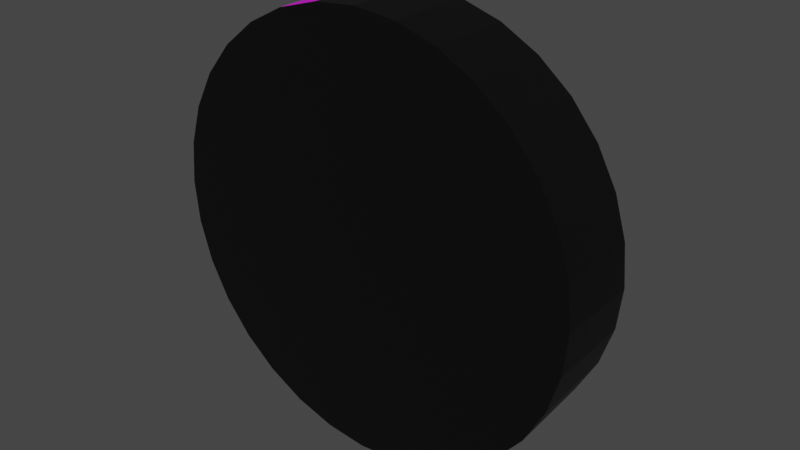 # Source: RoombaV3.blend  (saved by Blender 2.93.20; exported with 4.5.12 LTS)
import bpy
from mathutils import Matrix  # noqa: F401  (used for matrix-valued properties, if any)

bpy.ops.wm.read_factory_settings(use_empty=True)
scene = bpy.context.scene
scene.name = 'Scene'

# ---- collections
col_collection = bpy.data.collections.new('Collection'); scene.collection.children.link(col_collection)

# ---- images (referenced by path relative to the original .blend; pixels are not part of the script)
import os
ASSET_DIR = os.environ.get("B2B_ASSET_DIR", "")  # directory of the original .blend (textures are referenced by path, not embedded)
HERE = os.path.dirname(os.path.abspath(__file__))  # packed textures are extracted next to this script under _unpacked/

def load_image(name, relpath, width, height, colorspace="sRGB"):
    """Load a texture the original file referenced (path relative to the .blend, or extracted next to this script)."""
    p = next((c for c in (os.path.join(HERE, relpath), os.path.join(ASSET_DIR, relpath)) if relpath and os.path.exists(c)), "")
    if p:
        img = bpy.data.images.load(p, check_existing=True)
        img.name = name
    else:  # same state as the original file: an image datablock whose file is absent (Cycles renders it pink)
        img = bpy.data.images.new(name, width, height)
        img.source = "FILE"
        img.filepath = "//" + (relpath or name)
    img.colorspace_settings.name = colorspace
    return img
img_powerplug_png = load_image('powerPlug.png', 'powerPlug.png', 1024, 1024, 'sRGB')
img_roombatop_png = load_image('roombaTop.png', 'roombaTop.png', 1024, 1024, 'sRGB')

# ---- materials (node trees are filled in below, after node groups)
mat_power = bpy.data.materials.new('power')
mat_power.use_transparent_shadow = False
mat_material_001 = bpy.data.materials.new('Material.001')
mat_material_001.use_transparent_shadow = False
mat_black = bpy.data.materials.new('black')
mat_black.use_transparent_shadow = False

# ---- material node trees
mat_power.use_nodes = True; mat_power.node_tree.nodes.clear()
_N = mat_power.node_tree.nodes; _L = mat_power.node_tree.links
n0 = _N.new('ShaderNodeBsdfPrincipled'); n0.name = 'Principled BSDF'; n0.location = (10, 300)
n0.distribution = 'GGX'
n0.subsurface_method = 'BURLEY'
n0.inputs[3].default_value = 1.45
n0.inputs[27].default_value = (0.0, 0.0, 0.0, 1.0)
n0.inputs[28].default_value = 1.0
n1 = _N.new('ShaderNodeOutputMaterial'); n1.name = 'Material Output'; n1.location = (300, 300)
n2 = _N.new('ShaderNodeTexImage'); n2.name = 'Image Texture'; n2.location = (-280, 280)
n2.image = img_powerplug_png
n2.interpolation = 'Closest'
_L.new(n0.outputs[0], n1.inputs[0])
_L.new(n2.outputs[0], n0.inputs[0])
n1.is_active_output = True
mat_material_001.use_nodes = True; mat_material_001.node_tree.nodes.clear()
_N = mat_material_001.node_tree.nodes; _L = mat_material_001.node_tree.links
n0 = _N.new('ShaderNodeBsdfPrincipled'); n0.name = 'Principled BSDF'; n0.location = (10, 300)
n0.distribution = 'GGX'
n0.subsurface_method = 'BURLEY'
n0.inputs[3].default_value = 1.45
n0.inputs[27].default_value = (0.0, 0.0, 0.0, 1.0)
n0.inputs[28].default_value = 1.0
n1 = _N.new('ShaderNodeOutputMaterial'); n1.name = 'Material Output'; n1.location = (300, 300)
n2 = _N.new('ShaderNodeTexImage'); n2.name = 'Image Texture'; n2.location = (-280, 280)
n2.image = img_roombatop_png
_L.new(n0.outputs[0], n1.inputs[0])
_L.new(n2.outputs[0], n0.inputs[0])
n1.is_active_output = True
mat_black.use_nodes = True; mat_black.node_tree.nodes.clear()
_N = mat_black.node_tree.nodes; _L = mat_black.node_tree.links
n0 = _N.new('ShaderNodeBsdfPrincipled'); n0.name = 'Principled BSDF'; n0.location = (10, 300)
n0.distribution = 'GGX'
n0.subsurface_method = 'BURLEY'
n0.inputs[0].default_value = (0.0, 0.0, 0.0, 1.0)
n0.inputs[3].default_value = 1.45
n0.inputs[27].default_value = (0.0, 0.0, 0.0, 1.0)
n0.inputs[28].default_value = 1.0
n1 = _N.new('ShaderNodeOutputMaterial'); n1.name = 'Material Output'; n1.location = (300, 300)
_L.new(n0.outputs[0], n1.inputs[0])
n1.is_active_output = True

# ---- world
world_world = bpy.data.worlds.new('World'); scene.world = world_world
world_world.use_nodes = True; world_world.node_tree.nodes.clear()
_N = world_world.node_tree.nodes; _L = world_world.node_tree.links
n0 = _N.new('ShaderNodeOutputWorld'); n0.name = 'World Output'; n0.location = (300, 300)
n1 = _N.new('ShaderNodeBackground'); n1.name = 'Background'; n1.location = (10, 300)
n1.inputs[0].default_value = (0.05088, 0.05088, 0.05088, 1.0)
_L.new(n1.outputs[0], n0.inputs[0])
n0.is_active_output = True
world_world.color = (0.05088, 0.05088, 0.05088)
world_world.use_sun_shadow = False
world_world.sun_shadow_jitter_overblur = 0.0

# ---- meshes
me_cylinder = bpy.data.meshes.new('Cylinder')
me_cylinder.from_pydata([(-6.393e-05, -0.194, -1.0), (-0.004346, 0.265, -0.8892), (0.195, -0.194, -0.9808), (0.167, 0.2672, -0.8708), (0.3826, -0.194, -0.9239), (0.3307, 0.2704, -0.8183), (0.5555, -0.194, -0.8315), (0.481, 0.2746, -0.7335), (0.707, -0.194, -0.7072), (0.6137, 0.2782, -0.6199), (0.8314, -0.1941, -0.5557), (0.7251, 0.2789, -0.4831), (0.9238, -0.1941, -0.3829), (0.8104, 0.2761, -0.3295), (0.9807, -0.1941, -0.1954), (0.8647, 0.2719, -0.1647), (0.9999, -0.1941, -0.0003395), (0.8849, 0.2682, 0.006251), (0.9807, -0.1941, 0.1948), (0.8701, 0.2657, 0.1779), (0.9238, -0.1941, 0.3824), (0.8209, 0.2641, 0.3436), (0.8314, -0.1941, 0.5554), (0.7395, 0.2632, 0.4969), (0.707, -0.1941, 0.707), (0.6292, 0.2627, 0.6315), (0.5555, -0.1941, 0.8314), (0.4945, 0.2624, 0.7422), (0.3826, -0.1941, 0.9239), (0.3406, 0.2623, 0.8244), (0.195, -0.1941, 0.9808), (0.1735, 0.2623, 0.8751), (-3.909e-05, -0.1941, 1.0), (-0.000431, 0.2623, 0.8922), (-0.1951, -0.1941, 0.9808), (-0.1744, 0.2623, 0.875), (-0.3827, -0.1941, 0.9239), (-0.3416, 0.2623, 0.8242), (-0.5556, -0.1941, 0.8315), (-0.4958, 0.2624, 0.7418), (-0.7071, -0.1941, 0.7071), (-0.631, 0.2624, 0.6309), (-0.8315, -0.1941, 0.5556), (-0.7419, 0.2624, 0.4957), (-0.9239, -0.1941, 0.3827), (-0.8243, 0.2624, 0.3415), (-0.9808, -0.1941, 0.1951), (-0.8751, 0.2623, 0.1742), (-1.0, -0.1941, 1.578e-05), (-0.8922, 0.2623, 0.0002343), (-0.9808, -0.1941, -0.1951), (-0.8751, 0.2623, -0.1737), (-0.9239, -0.194, -0.3827), (-0.8245, 0.2623, -0.341), (-0.8315, -0.194, -0.5556), (-0.7422, 0.2623, -0.495), (-0.7072, -0.194, -0.7071), (-0.6314, 0.2624, -0.63), (-0.5556, -0.194, -0.8314), (-0.4966, 0.2626, -0.7407), (-0.3827, -0.194, -0.9239), (-0.343, 0.263, -0.8227), (-0.1951, -0.194, -0.9808), (-0.1767, 0.2637, -0.8729), (0.1892, 0.2004, -0.9766), (-0.003759, 0.1981, -0.9973), (0.3737, 0.2037, -0.9175), (0.5427, 0.2079, -0.8223), (0.6909, 0.2115, -0.6955), (0.8146, 0.2122, -0.5436), (0.9095, 0.2095, -0.3725), (0.9704, 0.2052, -0.1878), (0.9931, 0.2015, 0.004816), (0.9763, 0.1988, 0.1981), (0.921, 0.1971, 0.3846), (0.8295, 0.1961, 0.5569), (0.7058, 0.1955, 0.708), (0.5546, 0.1951, 0.8321), (0.382, 0.1948, 0.9244), (0.1945, 0.1947, 0.9812), (-0.0004555, 0.1946, 1.0), (-0.1955, 0.1945, 0.981), (-0.383, 0.1944, 0.9241), (-0.5559, 0.1944, 0.8317), (-0.7074, 0.1944, 0.7073), (-0.8318, 0.1944, 0.5558), (-0.9242, 0.1944, 0.3829), (-0.9811, 0.1944, 0.1953), (-1.0, 0.1945, 0.000256), (-0.9812, 0.1945, -0.1948), (-0.9244, 0.1946, -0.3823), (-0.8321, 0.1948, -0.5551), (-0.708, 0.195, -0.7065), (-0.5567, 0.1953, -0.8307), (-0.3843, 0.1959, -0.9227), (-0.1975, 0.1967, -0.979), (0.07335, 0.3218, -0.424), (-0.006822, 0.32, -0.4326), (-0.08871, 0.3192, -0.4249), (-0.1687, 0.319, -0.4008), (-0.243, 0.3191, -0.3611), (-0.3086, 0.3195, -0.3073), (-0.3625, 0.3199, -0.2416), (-0.4027, 0.3204, -0.1664), (-0.4275, 0.3209, -0.0848), (-0.4359, 0.3213, 0.0001427), (-0.4275, 0.3216, 0.08512), (-0.4028, 0.3218, 0.1669), (-0.3625, 0.3219, 0.2422), (-0.3083, 0.3219, 0.3082), (-0.2423, 0.3217, 0.3624), (-0.1669, 0.3215, 0.4026), (-0.08524, 0.3211, 0.4274), (-0.0003276, 0.3207, 0.4357), (0.0845, 0.3202, 0.4274), (0.166, 0.3198, 0.4026), (0.2409, 0.3193, 0.3626), (0.3062, 0.319, 0.3089), (0.3595, 0.319, 0.2439), (0.3985, 0.3194, 0.1705), (0.4217, 0.3205, 0.09222), (0.4285, 0.3227, 0.0123), (0.4188, 0.3261, -0.06748), (0.392, 0.3301, -0.1478), (0.3473, 0.3328, -0.2279), (0.2879, 0.3321, -0.3009), (0.2206, 0.3286, -0.3588), (0.1492, 0.3247, -0.3994), (0.159, 0.2784, -0.8323), (-0.00456, 0.2763, -0.8499), (0.3151, 0.2816, -0.7822), (-0.1691, 0.275, -0.8344), (-0.328, 0.2743, -0.7864), (-0.4748, 0.274, -0.708), (-0.6037, 0.2738, -0.6023), (-0.7095, 0.2738, -0.4732), (-0.7882, 0.2738, -0.3259), (-0.8366, 0.2738, -0.1661), (-0.853, 0.2739, 0.0002264), (-0.8366, 0.2739, 0.1665), (-0.788, 0.274, 0.3265), (-0.7092, 0.274, 0.4739), (-0.6032, 0.274, 0.6031), (-0.474, 0.274, 0.7092), (-0.3266, 0.2739, 0.7879), (-0.1667, 0.2739, 0.8365), (-0.0004221, 0.2738, 0.8529), (0.1658, 0.2738, 0.8366), (0.3256, 0.2738, 0.7881), (0.4727, 0.2738, 0.7095), (0.6015, 0.274, 0.6038), (0.7068, 0.2745, 0.4751), (0.7846, 0.2754, 0.3287), (0.8315, 0.2769, 0.1705), (0.8457, 0.2794, 0.006772), (0.8264, 0.2831, -0.1564), (0.7744, 0.2873, -0.3138), (0.6926, 0.29, -0.4611), (0.5856, 0.2893, -0.5925), (0.4586, 0.2857, -0.7013), (0.1526, 0.2722, -0.8021), (-0.004727, 0.2701, -0.819), (0.3028, 0.2754, -0.7538), (-0.1632, 0.2689, -0.804), (-0.3162, 0.2682, -0.7579), (-0.4576, 0.2679, -0.6823), (-0.5818, 0.2678, -0.5804), (-0.6838, 0.2678, -0.4561), (-0.7596, 0.2678, -0.3141), (-0.8063, 0.2679, -0.16), (-0.8221, 0.268, 0.0002202), (-0.8062, 0.268, 0.1605), (-0.7595, 0.2681, 0.3147), (-0.6835, 0.2681, 0.4567), (-0.5813, 0.2681, 0.5813), (-0.4568, 0.2681, 0.6835), (-0.3148, 0.268, 0.7594), (-0.1607, 0.2679, 0.8062), (-0.0004151, 0.2679, 0.822), (0.1598, 0.2678, 0.8062), (0.3137, 0.2677, 0.7596), (0.4555, 0.2678, 0.6838), (0.5796, 0.268, 0.5819), (0.6811, 0.2684, 0.458), (0.7559, 0.2692, 0.317), (0.8011, 0.2707, 0.1647), (0.8147, 0.2732, 0.007181), (0.7961, 0.2769, -0.1498), (0.7461, 0.281, -0.3015), (0.667, 0.2838, -0.4438), (0.5636, 0.2831, -0.5709), (0.441, 0.2795, -0.6759), (-0.001912, 0.002046, -0.9987), (0.1921, 0.003169, -0.9787), (0.3782, 0.004844, -0.9207), (0.5491, 0.006949, -0.8269), (0.6989, 0.008743, -0.7014), (0.823, 0.009082, -0.5496), (0.9167, 0.007689, -0.3777), (0.9755, 0.005552, -0.1916), (0.9965, 0.003662, 0.002238), (0.9785, 0.002341, 0.1965), (0.9224, 0.001512, 0.3835), (0.8305, 0.001009, 0.5561), (0.7064, 0.000702, 0.7075), (0.5551, 0.0005108, 0.8318), (0.3823, 0.0003884, 0.9241), (0.1948, 0.0003082, 0.981), (-0.0002473, 0.0002547, 1.0), (-0.1953, -0.07411, 0.9809), (-0.3829, -0.07414, 0.924), (-0.5557, 0.0001809, 0.8316), (-0.7073, 0.0001737, 0.7072), (-0.8316, 0.0001729, 0.5557), (-0.924, 0.0001784, 0.3828), (-0.981, 0.0001907, 0.1952), (-1.0, 0.0002116, 0.0001359), (-0.981, 0.0002437, -0.1949), (-0.9242, 0.000292, -0.3825), (-0.8318, 0.0003642, -0.5553), (-0.7076, 0.0004736, -0.7068), (-0.5562, 0.000643, -0.831), (-0.3835, 0.0009109, -0.9233), (-0.1963, 0.001343, -0.9799)], [], [(192, 65, 64, 193), (193, 64, 66, 194), (194, 66, 67, 195), (195, 67, 68, 196), (196, 68, 69, 197), (197, 69, 70, 198), (198, 70, 71, 199), (199, 71, 72, 200), (200, 72, 73, 201), (201, 73, 74, 202), (202, 74, 75, 203), (203, 75, 76, 204), (204, 76, 77, 205), (205, 77, 78, 206), (206, 78, 79, 207), (207, 79, 80, 208), (208, 80, 81, 209), (209, 81, 82, 210), (210, 82, 83, 211), (211, 83, 84, 212), (212, 84, 85, 213), (213, 85, 86, 214), (214, 86, 87, 215), (215, 87, 88, 216), (216, 88, 89, 217), (217, 89, 90, 218), (218, 90, 91, 219), (219, 91, 92, 220), (220, 92, 93, 221), (221, 93, 94, 222), (96, 97, 98, 99, 100, 101, 102, 103, 104, 105, 106, 107, 108, 109, 110, 111, 112, 113, 114, 115, 116, 117, 118, 119, 120, 121, 122, 123, 124, 125, 126, 127), (222, 94, 95, 223), (223, 95, 65, 192), (0, 2, 4, 6, 8, 10, 12, 14, 16, 18, 20, 22, 24, 26, 28, 30, 32, 34, 36, 38, 40, 42, 44, 46, 48, 50, 52, 54, 56, 58, 60, 62), (1, 3, 64, 65), (3, 5, 66, 64), (5, 7, 67, 66), (7, 9, 68, 67), (9, 11, 69, 68), (11, 13, 70, 69), (13, 15, 71, 70), (15, 17, 72, 71), (17, 19, 73, 72), (19, 21, 74, 73), (21, 23, 75, 74), (23, 25, 76, 75), (25, 27, 77, 76), (27, 29, 78, 77), (29, 31, 79, 78), (31, 33, 80, 79), (33, 35, 81, 80), (35, 37, 82, 81), (37, 39, 83, 82), (39, 41, 84, 83), (41, 43, 85, 84), (43, 45, 86, 85), (45, 47, 87, 86), (47, 49, 88, 87), (49, 51, 89, 88), (51, 53, 90, 89), (53, 55, 91, 90), (55, 57, 92, 91), (57, 59, 93, 92), (59, 61, 94, 93), (61, 63, 95, 94), (63, 1, 65, 95), (3, 1, 129, 128), (1, 63, 131, 129), (63, 61, 132, 131), (61, 59, 133, 132), (59, 57, 134, 133), (57, 55, 135, 134), (55, 53, 136, 135), (53, 51, 137, 136), (51, 49, 138, 137), (49, 47, 139, 138), (47, 45, 140, 139), (45, 43, 141, 140), (43, 41, 142, 141), (41, 39, 143, 142), (39, 37, 144, 143), (37, 35, 145, 144), (35, 33, 146, 145), (33, 31, 147, 146), (31, 29, 148, 147), (29, 27, 149, 148), (27, 25, 150, 149), (25, 23, 151, 150), (23, 21, 152, 151), (21, 19, 153, 152), (19, 17, 154, 153), (17, 15, 155, 154), (15, 13, 156, 155), (13, 11, 157, 156), (11, 9, 158, 157), (9, 7, 159, 158), (7, 5, 130, 159), (5, 3, 128, 130), (161, 160, 128, 129), (160, 162, 130, 128), (163, 161, 129, 131), (164, 163, 131, 132), (165, 164, 132, 133), (166, 165, 133, 134), (167, 166, 134, 135), (168, 167, 135, 136), (169, 168, 136, 137), (170, 169, 137, 138), (171, 170, 138, 139), (172, 171, 139, 140), (173, 172, 140, 141), (174, 173, 141, 142), (175, 174, 142, 143), (176, 175, 143, 144), (177, 176, 144, 145), (178, 177, 145, 146), (179, 178, 146, 147), (180, 179, 147, 148), (181, 180, 148, 149), (182, 181, 149, 150), (183, 182, 150, 151), (184, 183, 151, 152), (185, 184, 152, 153), (186, 185, 153, 154), (187, 186, 154, 155), (188, 187, 155, 156), (189, 188, 156, 157), (190, 189, 157, 158), (191, 190, 158, 159), (162, 191, 159, 130), (97, 96, 160, 161), (96, 127, 162, 160), (98, 97, 161, 163), (99, 98, 163, 164), (100, 99, 164, 165), (101, 100, 165, 166), (102, 101, 166, 167), (103, 102, 167, 168), (104, 103, 168, 169), (105, 104, 169, 170), (106, 105, 170, 171), (107, 106, 171, 172), (108, 107, 172, 173), (109, 108, 173, 174), (110, 109, 174, 175), (111, 110, 175, 176), (112, 111, 176, 177), (113, 112, 177, 178), (114, 113, 178, 179), (115, 114, 179, 180), (116, 115, 180, 181), (117, 116, 181, 182), (118, 117, 182, 183), (119, 118, 183, 184), (120, 119, 184, 185), (121, 120, 185, 186), (122, 121, 186, 187), (123, 122, 187, 188), (124, 123, 188, 189), (125, 124, 189, 190), (126, 125, 190, 191), (127, 126, 191, 162), (62, 223, 192, 0), (60, 222, 223, 62), (58, 221, 222, 60), (56, 220, 221, 58), (54, 219, 220, 56), (52, 218, 219, 54), (50, 217, 218, 52), (48, 216, 217, 50), (46, 215, 216, 48), (44, 214, 215, 46), (42, 213, 214, 44), (40, 212, 213, 42), (38, 211, 212, 40), (36, 210, 211, 38), (34, 209, 210, 36), (32, 208, 209, 34), (30, 207, 208, 32), (28, 206, 207, 30), (26, 205, 206, 28), (24, 204, 205, 26), (22, 203, 204, 24), (20, 202, 203, 22), (18, 201, 202, 20), (16, 200, 201, 18), (14, 199, 200, 16), (12, 198, 199, 14), (10, 197, 198, 12), (8, 196, 197, 10), (6, 195, 196, 8), (4, 194, 195, 6), (2, 193, 194, 4), (0, 192, 193, 2)])
me_cylinder.polygons.foreach_set('material_index', [2, 2, 2, 2, 2, 2, 2, 2, 2, 2, 2, 2, 2, 2, 2, 2, 2, 2, 2, 2, 2, 2, 2, 2, 2, 2, 2, 2, 2, 2, 1, 2, 2, 2, 2, 2, 2, 2, 2, 2, 2, 2, 2, 2, 2, 2, 2, 2, 2, 2, 2, 2, 2, 2, 2, 2, 2, 2, 2, 2, 2, 2, 2, 2, 2, 2, 2, 2, 2, 2, 2, 2, 2, 2, 2, 2, 2, 2, 2, 2, 2, 2, 2, 2, 2, 2, 2, 2, 2, 2, 2, 2, 2, 2, 2, 2, 2, 2, 2, 2, 2, 2, 2, 2, 2, 2, 2, 2, 2, 2, 2, 2, 2, 2, 2, 2, 2, 2, 2, 2, 2, 2, 2, 2, 2, 2, 2, 2, 2, 2, 2, 2, 2, 2, 2, 2, 2, 2, 2, 2, 2, 2, 2, 2, 2, 2, 2, 2, 2, 2, 2, 2, 2, 2, 2, 2, 2, 2, 2, 2, 2, 2, 2, 2, 2, 2, 2, 2, 2, 2, 2, 2, 2, 2, 2, 2, 0, 2, 2, 2, 2, 2, 2, 2, 2, 2, 2, 2, 2, 2, 2, 2, 2, 2])
_uv = me_cylinder.uv_layers.new(name='UVMap')
_uv.uv.foreach_set('vector', [1.0, 0.75, 1.0, 1.0, 0.9688, 1.0, 0.9688, 0.75, 0.9688, 0.75, 0.9688, 1.0, 0.9375, 1.0, 0.9375, 0.75, 0.9375, 0.75, 0.9375, 1.0, 0.9062, 1.0, 0.9062, 0.75, 0.9062, 0.75, 0.9062, 1.0, 0.875, 1.0, 0.875, 0.75, 0.875, 0.75, 0.875, 1.0, 0.8438, 1.0, 0.8437, 0.75, 0.8437, 0.75, 0.8438, 1.0, 0.8125, 1.0, 0.8125, 0.75, 0.8125, 0.75, 0.8125, 1.0, 0.7812, 1.0, 0.7812, 0.75, 0.7812, 0.75, 0.7812, 1.0, 0.75, 1.0, 0.75, 0.75, 0.75, 0.75, 0.75, 1.0, 0.7188, 1.0, 0.7188, 0.75, 0.7188, 0.75, 0.7188, 1.0, 0.6875, 1.0, 0.6875, 0.75, 0.6875, 0.75, 0.6875, 1.0, 0.6562, 1.0, 0.6562, 0.75, 0.6562, 0.75, 0.6562, 1.0, 0.625, 1.0, 0.625, 0.75, 0.625, 0.75, 0.625, 1.0, 0.5938, 1.0, 0.5938, 0.75, 0.5938, 0.75, 0.5938, 1.0, 0.5625, 1.0, 0.5625, 0.75, 0.5625, 0.75, 0.5625, 1.0, 0.5312, 1.0, 0.5312, 0.75, 0.9999, 0.5003, 1.0, 1.0, 1.605e-05, 1.0, 6.055e-05, 0.5001, 0.5, 0.75, 0.5, 1.0, 0.4688, 1.0, 0.4688, 0.75, 0.4688, 0.75, 0.4688, 1.0, 0.4375, 1.0, 0.4375, 0.75, 0.4375, 0.75, 0.4375, 1.0, 0.4062, 1.0, 0.4062, 0.75, 0.4062, 0.75, 0.4062, 1.0, 0.375, 1.0, 0.375, 0.75, 0.375, 0.75, 0.375, 1.0, 0.3438, 1.0, 0.3438, 0.75, 0.3438, 0.75, 0.3438, 1.0, 0.3125, 1.0, 0.3125, 0.75, 0.3125, 0.75, 0.3125, 1.0, 0.2812, 1.0, 0.2812, 0.75, 0.2812, 0.75, 0.2812, 1.0, 0.25, 1.0, 0.25, 0.75, 0.25, 0.75, 0.25, 1.0, 0.2188, 1.0, 0.2188, 0.75, 0.2188, 0.75, 0.2188, 1.0, 0.1875, 1.0, 0.1875, 0.75, 0.1875, 0.75, 0.1875, 1.0, 0.1562, 1.0, 0.1562, 0.75, 0.1562, 0.75, 0.1562, 1.0, 0.125, 1.0, 0.125, 0.75, 0.125, 0.75, 0.125, 1.0, 0.09375, 1.0, 0.09375, 0.75, 0.09375, 0.75, 0.09375, 1.0, 0.0625, 1.0, 0.0625, 0.75, 0.5857, 0.9499, 0.5011, 0.9583, 0.4149, 0.9498, 0.3308, 0.9242, 0.2528, 0.8825, 0.184, 0.8261, 0.1275, 0.7573, 0.08543, 0.6787, 0.05947, 0.5934, 0.05066, 0.5047, 0.05934, 0.4159, 0.0852, 0.3305, 0.1272, 0.2518, 0.1839, 0.1828, 0.2528, 0.1263, 0.3315, 0.08424, 0.4169, 0.05841, 0.5057, 0.04974, 0.5944, 0.05854, 0.6796, 0.08446, 0.758, 0.1264, 0.8266, 0.1827, 0.8827, 0.2509, 0.924, 0.328, 0.9489, 0.4103, 0.957, 0.4944, 0.9479, 0.5785, 0.921, 0.6632, 0.8749, 0.7473, 0.8127, 0.8235, 0.7416, 0.8833, 0.666, 0.925, 0.0625, 0.75, 0.0625, 1.0, 0.03125, 1.0, 0.03125, 0.75, 0.03125, 0.75, 0.03125, 1.0, 0.0, 1.0, 0.0, 0.75, 0.75, 0.49, 0.7968, 0.4854, 0.8418, 0.4717, 0.8833, 0.4496, 0.9197, 0.4197, 0.9496, 0.3833, 0.9717, 0.3418, 0.9854, 0.2968, 0.99, 0.25, 0.9854, 0.2032, 0.9717, 0.1582, 0.9496, 0.1167, 0.9197, 0.08029, 0.8833, 0.05045, 0.8418, 0.02827, 0.7968, 0.01461, 0.75, 0.01, 0.7032, 0.01461, 0.6582, 0.02827, 0.6167, 0.05045, 0.5803, 0.08029, 0.5504, 0.1167, 0.5283, 0.1582, 0.5146, 0.2032, 0.51, 0.25, 0.5146, 0.2968, 0.5283, 0.3418, 0.5504, 0.3833, 0.5803, 0.4197, 0.6167, 0.4496, 0.6582, 0.4717, 0.7032, 0.4854, 0.2499, 0.4641, 0.2915, 0.46, 0.2968, 0.4854, 0.25, 0.49, 0.2915, 0.46, 0.3314, 0.4478, 0.3418, 0.4717, 0.2968, 0.4854, 0.3314, 0.4478, 0.3683, 0.428, 0.3833, 0.4496, 0.3418, 0.4717, 0.3683, 0.428, 0.4007, 0.4012, 0.4197, 0.4197, 0.3833, 0.4496, 0.4007, 0.4012, 0.4275, 0.3684, 0.4496, 0.3833, 0.4197, 0.4197, 0.4275, 0.3684, 0.4476, 0.3313, 0.4717, 0.3418, 0.4496, 0.3833, 0.4476, 0.3313, 0.4599, 0.2912, 0.4854, 0.2968, 0.4717, 0.3418, 0.4599, 0.2912, 0.464, 0.2497, 0.49, 0.25, 0.4854, 0.2968, 0.464, 0.2497, 0.4599, 0.2081, 0.4854, 0.2032, 0.49, 0.25, 0.4599, 0.2081, 0.4478, 0.1681, 0.4717, 0.1582, 0.4854, 0.2032, 0.4478, 0.1681, 0.428, 0.1311, 0.4496, 0.1167, 0.4717, 0.1582, 0.428, 0.1311, 0.4014, 0.0987, 0.4197, 0.08029, 0.4496, 0.1167, 0.4014, 0.0987, 0.369, 0.07209, 0.3833, 0.05045, 0.4197, 0.08029, 0.369, 0.07209, 0.332, 0.05231, 0.3418, 0.02827, 0.3833, 0.05045, 0.332, 0.05231, 0.2918, 0.04013, 0.2968, 0.01461, 0.3418, 0.02827, 0.2918, 0.04013, 0.2501, 0.03601, 0.25, 0.01, 0.2968, 0.01461, 0.2501, 0.03601, 0.2083, 0.04012, 0.2032, 0.01461, 0.25, 0.01, 0.2083, 0.04012, 0.1682, 0.0523, 0.1582, 0.02827, 0.2032, 0.01461, 0.1682, 0.0523, 0.1312, 0.07208, 0.1167, 0.05045, 0.1582, 0.02827, 0.1312, 0.07208, 0.09872, 0.0987, 0.08029, 0.08029, 0.1167, 0.05045, 0.09872, 0.0987, 0.0721, 0.1311, 0.05045, 0.1167, 0.08029, 0.08029, 0.0721, 0.1311, 0.05232, 0.1681, 0.02827, 0.1582, 0.05045, 0.1167, 0.05232, 0.1681, 0.04014, 0.2083, 0.01461, 0.2032, 0.02827, 0.1582, 0.04014, 0.2083, 0.03603, 0.2501, 0.01, 0.25, 0.01461, 0.2032, 0.03603, 0.2501, 0.04015, 0.2918, 0.01461, 0.2968, 0.01, 0.25, 0.04015, 0.2918, 0.05233, 0.332, 0.02827, 0.3418, 0.01461, 0.2968, 0.05233, 0.332, 0.07212, 0.369, 0.05045, 0.3833, 0.02827, 0.3418, 0.07212, 0.369, 0.09874, 0.4014, 0.08029, 0.4197, 0.05045, 0.3833, 0.09874, 0.4014, 0.1312, 0.428, 0.1167, 0.4496, 0.08029, 0.4197, 0.1312, 0.428, 0.1682, 0.4478, 0.1582, 0.4717, 0.1167, 0.4496, 0.1682, 0.4478, 0.2083, 0.46, 0.2032, 0.4854, 0.1582, 0.4717, 0.2083, 0.46, 0.2499, 0.4641, 0.25, 0.49, 0.2032, 0.4854, 0.2915, 0.46, 0.2499, 0.4641, 0.2499, 0.4547, 0.2896, 0.4508, 0.2499, 0.4641, 0.2083, 0.46, 0.2101, 0.4507, 0.2499, 0.4547, 0.2083, 0.46, 0.1682, 0.4478, 0.1718, 0.4391, 0.2101, 0.4507, 0.1682, 0.4478, 0.1312, 0.428, 0.1364, 0.4202, 0.1718, 0.4391, 0.1312, 0.428, 0.09874, 0.4014, 0.1054, 0.3948, 0.1364, 0.4202, 0.09874, 0.4014, 0.07212, 0.369, 0.07998, 0.3638, 0.1054, 0.3948, 0.07212, 0.369, 0.05233, 0.332, 0.06107, 0.3284, 0.07998, 0.3638, 0.05233, 0.332, 0.04015, 0.2918, 0.04942, 0.29, 0.06107, 0.3284, 0.04015, 0.2918, 0.03603, 0.2501, 0.04548, 0.2501, 0.04942, 0.29, 0.03603, 0.2501, 0.04014, 0.2083, 0.04941, 0.2102, 0.04548, 0.2501, 0.04014, 0.2083, 0.05232, 0.1681, 0.06105, 0.1718, 0.04941, 0.2102, 0.05232, 0.1681, 0.0721, 0.1311, 0.07996, 0.1364, 0.06105, 0.1718, 0.0721, 0.1311, 0.09872, 0.0987, 0.1054, 0.1054, 0.07996, 0.1364, 0.09872, 0.0987, 0.1312, 0.07208, 0.1364, 0.07993, 0.1054, 0.1054, 0.1312, 0.07208, 0.1682, 0.0523, 0.1718, 0.06102, 0.1364, 0.07993, 0.1682, 0.0523, 0.2083, 0.04012, 0.2102, 0.04938, 0.1718, 0.06102, 0.2083, 0.04012, 0.2501, 0.03601, 0.2501, 0.04546, 0.2102, 0.04938, 0.2501, 0.03601, 0.2918, 0.04013, 0.29, 0.04939, 0.2501, 0.04546, 0.2918, 0.04013, 0.332, 0.05231, 0.3284, 0.06104, 0.29, 0.04939, 0.332, 0.05231, 0.369, 0.07209, 0.3638, 0.07995, 0.3284, 0.06104, 0.369, 0.07209, 0.4014, 0.0987, 0.3948, 0.1054, 0.3638, 0.07995, 0.4014, 0.0987, 0.428, 0.1311, 0.4202, 0.1364, 0.3948, 0.1054, 0.428, 0.1311, 0.4478, 0.1681, 0.4391, 0.1716, 0.4202, 0.1364, 0.4478, 0.1681, 0.4599, 0.2081, 0.4507, 0.2099, 0.4391, 0.1716, 0.4599, 0.2081, 0.464, 0.2497, 0.4546, 0.2495, 0.4507, 0.2099, 0.464, 0.2497, 0.4599, 0.2912, 0.4506, 0.2891, 0.4546, 0.2495, 0.4599, 0.2912, 0.4476, 0.3313, 0.4388, 0.3274, 0.4506, 0.2891, 0.4476, 0.3313, 0.4275, 0.3684, 0.4196, 0.3631, 0.4388, 0.3274, 0.4275, 0.3684, 0.4007, 0.4012, 0.3938, 0.3945, 0.4196, 0.3631, 0.4007, 0.4012, 0.3683, 0.428, 0.3628, 0.4202, 0.3938, 0.3945, 0.3683, 0.428, 0.3314, 0.4478, 0.3277, 0.4392, 0.3628, 0.4202, 0.3314, 0.4478, 0.2915, 0.46, 0.2896, 0.4508, 0.3277, 0.4392, 0.2499, 0.4473, 0.2881, 0.4435, 0.2896, 0.4508, 0.2499, 0.4547, 0.2881, 0.4435, 0.3247, 0.4323, 0.3277, 0.4392, 0.2896, 0.4508, 0.2116, 0.4435, 0.2499, 0.4473, 0.2499, 0.4547, 0.2101, 0.4507, 0.1746, 0.4323, 0.2116, 0.4435, 0.2101, 0.4507, 0.1718, 0.4391, 0.1406, 0.414, 0.1746, 0.4323, 0.1718, 0.4391, 0.1364, 0.4202, 0.1107, 0.3895, 0.1406, 0.414, 0.1364, 0.4202, 0.1054, 0.3948, 0.08618, 0.3597, 0.1107, 0.3895, 0.1054, 0.3948, 0.07998, 0.3638, 0.06795, 0.3256, 0.08618, 0.3597, 0.07998, 0.3638, 0.06107, 0.3284, 0.05672, 0.2886, 0.06795, 0.3256, 0.06107, 0.3284, 0.04942, 0.29, 0.05293, 0.2501, 0.05672, 0.2886, 0.04942, 0.29, 0.04548, 0.2501, 0.05671, 0.2116, 0.05293, 0.2501, 0.04548, 0.2501, 0.04941, 0.2102, 0.06793, 0.1746, 0.05671, 0.2116, 0.04941, 0.2102, 0.06105, 0.1718, 0.08616, 0.1405, 0.06793, 0.1746, 0.06105, 0.1718, 0.07996, 0.1364, 0.1107, 0.1106, 0.08616, 0.1405, 0.07996, 0.1364, 0.1054, 0.1054, 0.1406, 0.08612, 0.1107, 0.1106, 0.1054, 0.1054, 0.1364, 0.07993, 0.1747, 0.0679, 0.1406, 0.08612, 0.1364, 0.07993, 0.1718, 0.06102, 0.2117, 0.05668, 0.1747, 0.0679, 0.1718, 0.06102, 0.2102, 0.04938, 0.2501, 0.05289, 0.2117, 0.05668, 0.2102, 0.04938, 0.2501, 0.04546, 0.2886, 0.05669, 0.2501, 0.05289, 0.2501, 0.04546, 0.29, 0.04939, 0.3256, 0.06791, 0.2886, 0.05669, 0.29, 0.04939, 0.3284, 0.06104, 0.3597, 0.08613, 0.3256, 0.06791, 0.3284, 0.06104, 0.3638, 0.07995, 0.3895, 0.1106, 0.3597, 0.08613, 0.3638, 0.07995, 0.3948, 0.1054, 0.414, 0.1405, 0.3895, 0.1106, 0.3948, 0.1054, 0.4202, 0.1364, 0.4322, 0.1745, 0.414, 0.1405, 0.4202, 0.1364, 0.4391, 0.1716, 0.4434, 0.2113, 0.4322, 0.1745, 0.4391, 0.1716, 0.4507, 0.2099, 0.4472, 0.2494, 0.4434, 0.2113, 0.4507, 0.2099, 0.4546, 0.2495, 0.4433, 0.2875, 0.4472, 0.2494, 0.4546, 0.2495, 0.4506, 0.2891, 0.4319, 0.3244, 0.4433, 0.2875, 0.4506, 0.2891, 0.4388, 0.3274, 0.4133, 0.3588, 0.4319, 0.3244, 0.4388, 0.3274, 0.4196, 0.3631, 0.3884, 0.3893, 0.4133, 0.3588, 0.4196, 0.3631, 0.3938, 0.3945, 0.3585, 0.4141, 0.3884, 0.3893, 0.3938, 0.3945, 0.3628, 0.4202, 0.3247, 0.4323, 0.3585, 0.4141, 0.3628, 0.4202, 0.3277, 0.4392, 0.2494, 0.3546, 0.2688, 0.3526, 0.2881, 0.4435, 0.2499, 0.4473, 0.2688, 0.3526, 0.2873, 0.3469, 0.3247, 0.4323, 0.2881, 0.4435, 0.2296, 0.3526, 0.2494, 0.3546, 0.2499, 0.4473, 0.2116, 0.4435, 0.2103, 0.3467, 0.2296, 0.3526, 0.2116, 0.4435, 0.1746, 0.4323, 0.1924, 0.3371, 0.2103, 0.3467, 0.1746, 0.4323, 0.1406, 0.414, 0.1766, 0.3242, 0.1924, 0.3371, 0.1406, 0.414, 0.1107, 0.3895, 0.1636, 0.3084, 0.1766, 0.3242, 0.1107, 0.3895, 0.08618, 0.3597, 0.1539, 0.2903, 0.1636, 0.3084, 0.08618, 0.3597, 0.06795, 0.3256, 0.1479, 0.2707, 0.1539, 0.2903, 0.06795, 0.3256, 0.05672, 0.2886, 0.1459, 0.2503, 0.1479, 0.2707, 0.05672, 0.2886, 0.05293, 0.2501, 0.1479, 0.2299, 0.1459, 0.2503, 0.05293, 0.2501, 0.05671, 0.2116, 0.1539, 0.2103, 0.1479, 0.2299, 0.05671, 0.2116, 0.06793, 0.1746, 0.1635, 0.1922, 0.1539, 0.2103, 0.06793, 0.1746, 0.08616, 0.1405, 0.1765, 0.1764, 0.1635, 0.1922, 0.08616, 0.1405, 0.1107, 0.1106, 0.1924, 0.1634, 0.1765, 0.1764, 0.1107, 0.1106, 0.1406, 0.08612, 0.2105, 0.1537, 0.1924, 0.1634, 0.1406, 0.08612, 0.1747, 0.0679, 0.2301, 0.1478, 0.2105, 0.1537, 0.1747, 0.0679, 0.2117, 0.05668, 0.2505, 0.1458, 0.2301, 0.1478, 0.2117, 0.05668, 0.2501, 0.05289, 0.2708, 0.1478, 0.2505, 0.1458, 0.2501, 0.05289, 0.2886, 0.05669, 0.2904, 0.1538, 0.2708, 0.1478, 0.2886, 0.05669, 0.3256, 0.06791, 0.3084, 0.1634, 0.2904, 0.1538, 0.3256, 0.06791, 0.3597, 0.08613, 0.3242, 0.1764, 0.3084, 0.1634, 0.3597, 0.08613, 0.3895, 0.1106, 0.3371, 0.192, 0.3242, 0.1764, 0.3895, 0.1106, 0.414, 0.1405, 0.3466, 0.2097, 0.3371, 0.192, 0.414, 0.1405, 0.4322, 0.1745, 0.3523, 0.2286, 0.3466, 0.2097, 0.4322, 0.1745, 0.4434, 0.2113, 0.3542, 0.248, 0.3523, 0.2286, 0.4434, 0.2113, 0.4472, 0.2494, 0.3521, 0.2673, 0.3542, 0.248, 0.4472, 0.2494, 0.4433, 0.2875, 0.3459, 0.2868, 0.3521, 0.2673, 0.4433, 0.2875, 0.4319, 0.3244, 0.3353, 0.3061, 0.3459, 0.2868, 0.4319, 0.3244, 0.4133, 0.3588, 0.321, 0.3236, 0.3353, 0.3061, 0.4133, 0.3588, 0.3884, 0.3893, 0.3047, 0.3373, 0.321, 0.3236, 0.3884, 0.3893, 0.3585, 0.4141, 0.2873, 0.3469, 0.3047, 0.3373, 0.3585, 0.4141, 0.3247, 0.4323, 0.03125, 0.5, 0.03125, 0.75, 0.0, 0.75, 0.0, 0.5, 0.0625, 0.5, 0.0625, 0.75, 0.03125, 0.75, 0.03125, 0.5, 0.09375, 0.5, 0.09375, 0.75, 0.0625, 0.75, 0.0625, 0.5, 0.125, 0.5, 0.125, 0.75, 0.09375, 0.75, 0.09375, 0.5, 0.1562, 0.5, 0.1562, 0.75, 0.125, 0.75, 0.125, 0.5, 0.1875, 0.5, 0.1875, 0.75, 0.1562, 0.75, 0.1562, 0.5, 0.2188, 0.5, 0.2188, 0.75, 0.1875, 0.75, 0.1875, 0.5, 0.25, 0.5, 0.25, 0.75, 0.2188, 0.75, 0.2188, 0.5, 0.2812, 0.5, 0.2812, 0.75, 0.25, 0.75, 0.25, 0.5, 0.3125, 0.5, 0.3125, 0.75, 0.2812, 0.75, 0.2812, 0.5, 0.3438, 0.5, 0.3438, 0.75, 0.3125, 0.75, 0.3125, 0.5, 0.375, 0.5, 0.375, 0.75, 0.3438, 0.75, 0.3438, 0.5, 0.4062, 0.5, 0.4062, 0.75, 0.375, 0.75, 0.375, 0.5, 0.4375, 0.5, 0.4375, 0.75, 0.4062, 0.75, 0.4062, 0.5, 1.0, 8.834e-06, 1.0, 1.0, 1.356e-05, 1.0, -4.829e-06, -1.885e-05, 0.5, 0.5, 0.5, 0.75, 0.4688, 0.75, 0.4688, 0.5, 0.9998, 0.0005357, 0.9999, 0.5003, 6.055e-05, 0.5001, 0.0001051, 0.0001423, 0.5625, 0.5, 0.5625, 0.75, 0.5312, 0.75, 0.5312, 0.5, 0.5938, 0.5, 0.5938, 0.75, 0.5625, 0.75, 0.5625, 0.5, 0.625, 0.5, 0.625, 0.75, 0.5938, 0.75, 0.5938, 0.5, 0.6562, 0.5, 0.6562, 0.75, 0.625, 0.75, 0.625, 0.5, 0.6875, 0.5, 0.6875, 0.75, 0.6562, 0.75, 0.6562, 0.5, 0.7188, 0.5, 0.7188, 0.75, 0.6875, 0.75, 0.6875, 0.5, 0.75, 0.5, 0.75, 0.75, 0.7188, 0.75, 0.7188, 0.5, 0.7812, 0.5, 0.7812, 0.75, 0.75, 0.75, 0.75, 0.5, 0.8125, 0.5, 0.8125, 0.75, 0.7812, 0.75, 0.7812, 0.5, 0.8438, 0.5, 0.8437, 0.75, 0.8125, 0.75, 0.8125, 0.5, 0.875, 0.5, 0.875, 0.75, 0.8437, 0.75, 0.8438, 0.5, 0.9062, 0.5, 0.9062, 0.75, 0.875, 0.75, 0.875, 0.5, 0.9375, 0.5, 0.9375, 0.75, 0.9062, 0.75, 0.9062, 0.5, 0.9688, 0.5, 0.9688, 0.75, 0.9375, 0.75, 0.9375, 0.5, 1.0, 0.5, 1.0, 0.75, 0.9688, 0.75, 0.9688, 0.5])
me_cylinder.materials.append(mat_power)
me_cylinder.materials.append(mat_material_001)
me_cylinder.materials.append(mat_black)
me_cylinder.use_remesh_fix_poles = True
me_cylinder.use_remesh_preserve_attributes = False
me_cylinder.update()

# ---- objects
ob_cylinder = bpy.data.objects.new('Cylinder', me_cylinder)

# ---- transforms, parenting, visibility, modifiers, constraints
ob_cylinder.location = (0.0, 0.0, 0.0)

# ---- collection membership
col_collection.objects.link(ob_cylinder)

# ---- scene / render settings (as saved in the file)
scene.frame_start = 1; scene.frame_end = 250; scene.frame_set(66)
scene.render.engine = 'BLENDER_EEVEE_NEXT'
scene.cycles.use_denoising = False
scene.cycles.samples = 128
scene.cycles.sampling_pattern = 'TABULATED_SOBOL'
scene.cycles.use_adaptive_sampling = False
scene.cycles.use_light_tree = False
scene.view_settings.view_transform = 'Filmic'
bpy.context.view_layer.update()

# ---- added for rendering (the .blend has no active camera and no usable light): camera, sun
cam_auto = bpy.data.cameras.new('AutoCamera')
cam_auto.lens = 50.0
cam_auto.sensor_width = 36.0
cam_auto.clip_end = 1000.0
ob_auto_camera = bpy.data.objects.new('AutoCamera', cam_auto)
scene.collection.objects.link(ob_auto_camera)
ob_auto_camera.location = (2.66203, -3.12542, 2.12999)
ob_auto_camera.rotation_euler = (1.09748, -7.21219e-08, 0.694738)
scene.camera = ob_auto_camera
light_auto_sun = bpy.data.lights.new('AutoSun', 'SUN')
light_auto_sun.energy = 3.0
light_auto_sun.angle = 0.0523599
ob_auto_sun = bpy.data.objects.new('AutoSun', light_auto_sun)
scene.collection.objects.link(ob_auto_sun)
ob_auto_sun.rotation_euler = (0.872665, 0.174533, 0.523599)
bpy.context.view_layer.update()
